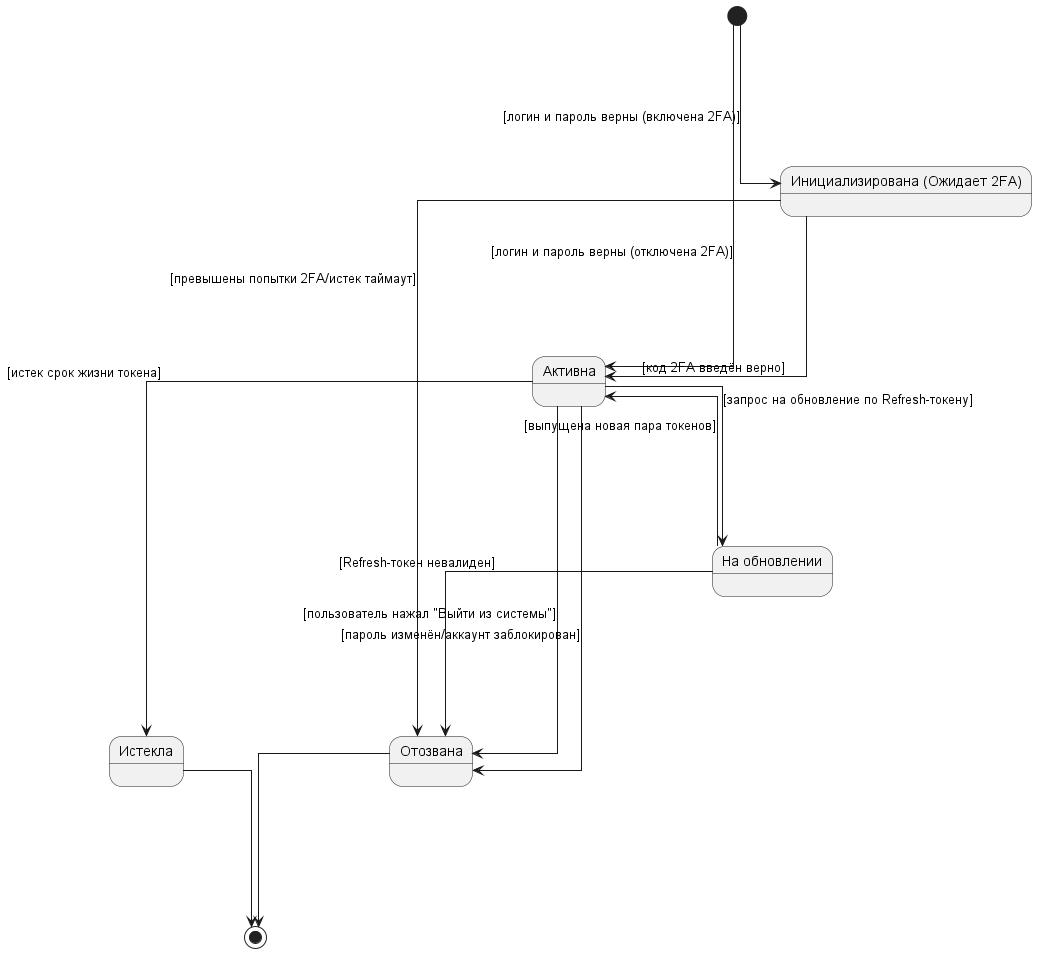

The diagram above was rendered by PlantUML. Its source (embedded in the PNG):
@startuml entity_session_token
skinparam Linetype ortho

skinparam nodesep 140
skinparam ranksep 140

state "Инициализирована (Ожидает 2FA)" as pending_2fa
state "Активна" as active
state "На обновлении" as refreshing
state "Истекла" as expired
state "Отозвана" as revoked

[*] --> pending_2fa : [логин и пароль верны (включена 2FA)]
[*] --> active : [логин и пароль верны (отключена 2FA)]


pending_2fa --> active : [код 2FA введён верно]
pending_2fa --> revoked : [превышены попытки 2FA/истек таймаут]


active --> refreshing : [запрос на обновление по Refresh-токену]
refreshing --> active : [выпущена новая пара токенов]
refreshing --> revoked : [Refresh-токен невалиден]


active --> expired : [истек срок жизни токена]
active --> revoked : [пользователь нажал "Выйти из системы"]
active --> revoked : [пароль изменён/аккаунт заблокирован]


expired --> [*]
revoked --> [*]
@enduml